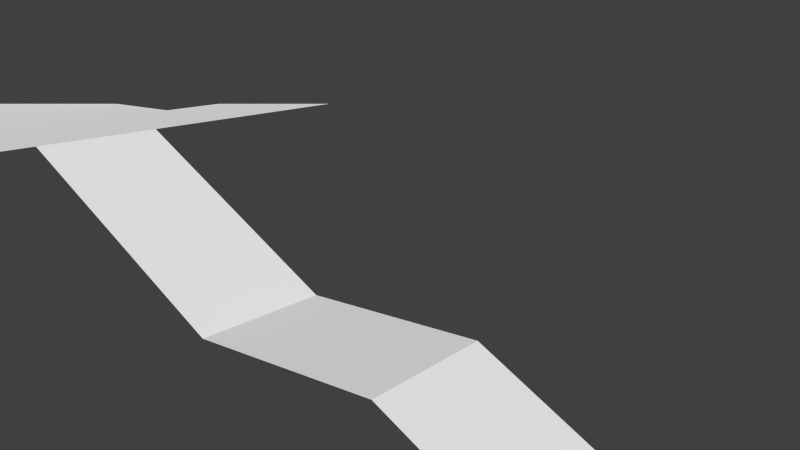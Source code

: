 # Source: map.blend  (saved by Blender 2.70.0; exported with 4.5.12 LTS)
import bpy
from mathutils import Matrix  # noqa: F401  (used for matrix-valued properties, if any)

bpy.ops.wm.read_factory_settings(use_empty=True)
scene = bpy.context.scene
scene.name = 'Scene'

# ---- collections
col_collection_1 = bpy.data.collections.new('Collection 1'); scene.collection.children.link(col_collection_1)
col_collection_5 = bpy.data.collections.new('Collection 5'); scene.collection.children.link(col_collection_5)

# ---- world
world_world = bpy.data.worlds.new('World'); scene.world = world_world
world_world.color = (0.05088, 0.05088, 0.05088)
world_world.use_sun_shadow = False
world_world.sun_shadow_jitter_overblur = 0.0
world_world.cycles.sampling_method = 'MANUAL'
world_world.cycles.sample_map_resolution = 256

# ---- cameras
cam_camera = bpy.data.cameras.new('Camera')
cam_camera.clip_end = 100.0
cam_camera.lens = 35.0
cam_camera.sensor_width = 32.0
cam_camera.sensor_height = 18.0
cam_camera.ortho_scale = 7.314
cam_camera.dof.focus_distance = 0.0
cam_camera.dof.aperture_fstop = 128.0

# ---- meshes
me_walls_001 = bpy.data.meshes.new('walls.001')
me_walls_001.from_pydata([(-1.209, 18.41, -48.63), (-1.209, -79.59, -48.63), (1.961, 18.41, -48.63), (1.961, -79.59, -48.63), (-1.209, 18.41, -28.63), (-1.209, -79.59, -28.63), (1.961, 18.41, -28.63), (1.961, -79.59, -28.63)], [], [(3, 2, 6, 7), (5, 7, 6, 4), (1, 3, 7, 5), (0, 1, 5, 4), (2, 0, 4, 6)])
_uv = me_walls_001.uv_layers.new(name='UVMap')
_uv.uv.foreach_set('vector', [0.0, 1.0, 2.47e-07, 0.0, 0.4316, 0.0, 0.4316, 1.0, 0.8632, 1.0, 0.4316, 1.0, 0.4316, 0.0, 0.8632, 0.0, -2.47e-07, 2.0, 0.0, 1.0, 0.4316, 1.0, 0.4316, 2.0, 4.939e-07, -1.0, 7.409e-07, -2.0, 0.4316, -2.0, 0.4316, -1.0, 2.47e-07, 0.0, 4.939e-07, -1.0, 0.4316, -1.0, 0.4316, 0.0])
me_walls_001.use_remesh_preserve_volume = False
me_walls_001.use_remesh_preserve_attributes = False
me_walls_001.use_mirror_vertex_groups = False
me_walls_001.update()
me_ground = bpy.data.meshes.new('ground')
me_ground.from_pydata([(-6.829, 198.1, -0.6251), (-0.3388, 198.1, -0.6251), (-6.829, 308.1, -0.6251), (-0.3388, 308.1, -0.6251), (-6.829, 286.1, -0.6251), (-6.829, 264.1, -0.6251), (-6.829, 242.1, -0.6251), (-6.829, 220.1, -0.6251), (-0.3388, 220.1, -0.6251), (-0.3388, 242.1, -0.6251), (-0.3388, 264.1, -0.6251), (-0.3388, 286.1, -0.6251), (-4.134, 198.1, -0.6251), (-3.002, 198.1, -0.6251), (-3.002, 220.1, -0.6251), (-4.134, 220.1, -0.6251), (-4.134, 178.1, -0.6251), (-3.002, 178.1, -0.6251), (-2.285, -59.92, -48.63), (5.866, -59.92, -48.63), (5.866, 60.08, -48.63), (-2.285, -37.92, -48.63), (5.866, -37.92, -48.63), (0.8845, -59.92, -48.63), (0.8845, 60.08, -48.63), (0.8845, -37.92, -48.63), (-8.285, 168.1, -0.6251), (1.186, 168.1, -0.6251), (-8.285, 178.1, -0.6251), (1.186, 178.1, -0.6251), (1.186, 314.1, -0.6251), (1.752, 314.1, -0.6251), (1.752, 182.1, -0.6251), (3.224, 168.1, -0.6251), (3.903, 168.1, -0.6251), (3.224, 68.08, -48.63), (3.903, 68.08, -48.63), (-3.795, 168.1, -0.6251), (-3.795, 178.1, -0.6251), (-3.342, 168.1, -0.6251), (-3.342, 178.1, -0.6251), (-3.795, 68.08, -40.63), (-3.342, 68.08, -40.63), (3.224, 60.08, -48.63), (3.903, 60.08, -48.63), (-1.908, 68.08, -48.63), (-1.908, 60.08, -48.63), (-3.795, 60.08, -40.63), (-3.342, 60.08, -40.63), (-3.342, 88.0, -28.63), (-3.342, 104.0, -28.63), (-3.342, 132.0, -12.63), (-3.342, 148.0, -12.63), (-3.795, 148.0, -12.63), (-3.795, 132.0, -12.63), (-3.795, 104.0, -28.63), (-3.795, 88.0, -28.63), (-3.795, -37.92, -40.63), (-3.342, -37.92, -40.63), (-3.795, -59.92, -40.63), (-3.342, -59.92, -40.63), (1.752, 168.1, -0.6251), (3.224, 182.1, -0.6251), (3.903, 182.1, -0.6251), (5.866, 182.1, -0.6251), (5.866, 168.1, -0.6251), (3.906, -59.92, -48.63), (-2.285, -79.92, -62.63), (3.906, -79.92, -62.63), (-1.531, -79.92, -62.63), (0.4317, -79.92, -62.63), (1.189, -79.92, -62.63), (3.151, -79.92, -62.63), (-1.531, -59.92, -48.63), (0.4317, -59.92, -48.63), (1.189, -59.92, -48.63), (3.151, -59.92, -48.63), (-1.531, -199.9, -62.63), (0.4317, -199.9, -62.63), (1.189, -199.9, -62.63), (3.151, -199.9, -62.63), (-2.285, -199.9, -62.63), (3.906, -199.9, -62.63), (-1.531, -89.92, -62.63), (-1.531, -161.9, -62.63), (3.151, -89.92, -62.63), (3.151, -161.9, -62.63), (1.189, -89.92, -62.63), (1.189, -161.9, -62.63), (0.4317, -89.92, -62.63), (0.4317, -161.9, -62.63), (-2.285, -89.92, -62.63), (-2.285, -161.9, -62.63), (3.906, -89.92, -62.63), (3.906, -161.9, -62.63), (-0.5472, -161.9, -62.63), (2.17, -161.9, -62.63), (2.17, -89.92, -62.63), (-0.5472, -89.92, -62.63), (1.189, -161.9, -84.63), (1.189, -89.92, -84.63), (0.4317, -161.9, -84.63), (0.4317, -89.92, -84.63), (-2.285, -37.92, -40.63), (-0.5472, -161.9, -84.63), (-0.5472, -89.92, -84.63), (2.17, -161.9, -84.63), (2.17, -89.92, -84.63), (-2.285, 60.08, -40.63), (-2.285, 60.08, -46.54), (5.866, 268.1, -0.6251), (1.752, 268.1, -0.6251), (5.866, 278.1, -0.6251), (1.752, 278.1, -0.6251), (10.02, 268.1, -0.6251), (10.02, 278.1, -0.6251), (10.02, 182.1, -0.6251), (10.02, 168.1, -0.6251), (5.866, 182.1, -25.63), (5.866, 268.1, -25.63), (10.02, 268.1, -25.63), (10.02, 182.1, -25.63)], [], [(13, 1, 8, 14), (4, 11, 3, 2), (0, 12, 15, 7), (12, 13, 14, 15), (6, 9, 10, 5), (13, 12, 16, 17), (25, 22, 20, 24), (23, 66, 19, 22, 25), (18, 23, 25, 21), (34, 33, 35, 36), (39, 27, 29, 17, 40), (37, 39, 40, 38), (49, 56, 41, 42), (36, 35, 43, 44), (43, 35, 45, 46), (42, 41, 47, 48), (108, 109, 48), (39, 37, 53, 52), (52, 53, 54, 51), (51, 54, 55, 50), (50, 55, 56, 49), (48, 47, 57, 58), (58, 57, 59, 60), (58, 60, 18, 21), (62, 33, 34, 63), (32, 61, 33, 62), (63, 34, 65, 64), (29, 27, 61, 32), (72, 68, 66, 76), (67, 69, 73, 18), (69, 70, 74, 73), (70, 71, 75, 74), (71, 72, 76, 75), (92, 81, 77, 84), (90, 95, 84, 77, 78), (88, 90, 78, 79), (86, 96, 88, 79, 80), (94, 86, 80, 82), (67, 91, 83, 69), (70, 69, 83, 98, 89), (71, 70, 89, 87), (99, 101, 90, 88), (72, 71, 87, 97, 85), (101, 104, 95, 90), (68, 72, 85, 93), (83, 84, 104, 105), (99, 88, 96, 106), (84, 95, 104), (85, 97, 107), (91, 92, 84, 83), (85, 86, 94, 93), (87, 89, 102, 100), (100, 102, 101, 99), (89, 98, 105, 102), (102, 105, 104, 101), (85, 107, 106, 86), (87, 100, 107, 97), (100, 99, 106, 107), (86, 106, 96), (58, 21, 103), (83, 105, 98), (90, 88, 87, 89), (48, 58, 103, 108), (109, 46, 45, 42, 48), (26, 37, 38, 16, 28), (111, 110, 112, 113), (32, 62, 63, 64, 110, 111), (112, 110, 114, 115), (64, 65, 117, 116), (30, 29, 32, 111, 113, 31), (110, 64, 118, 119), (116, 114, 120, 121), (118, 121, 120, 119)])
_uv = me_ground.uv_layers.new(name='UVMap')
_uv.uv.foreach_set('vector', [0.1592, 1.148, 0.6875, 1.148, 0.6875, 1.312, 0.1592, 1.312, -0.6, 1.806, 0.6875, 1.806, 0.6875, 1.971, -0.6, 1.971, -0.6, 1.148, -0.06537, 1.148, -0.06537, 1.312, -0.6, 1.312, -0.06537, 1.148, 0.1592, 1.148, 0.1592, 1.312, -0.06537, 1.312, -0.6, 1.477, 0.6875, 1.477, 0.6875, 1.642, -0.6, 1.642, 0.1592, 1.148, -0.06537, 1.148, -0.06537, 0.9978, 0.1592, 0.9978, 0.9302, -0.619, 1.918, -0.619, 1.918, 0.1145, 0.9302, 0.1145, 0.9302, -0.7837, 1.529, -0.7837, 1.918, -0.7837, 1.918, -0.619, 0.9302, -0.619, 0.3014, -0.7837, 0.9302, -0.7837, 0.9302, -0.619, 0.3014, -0.619, 1.529, 0.923, 1.394, 0.923, 1.394, 0.1744, 1.529, 0.1744, 0.09182, 0.923, 0.99, 0.923, 0.99, 0.9978, 0.1592, 0.9978, 0.09182, 0.9978, 0.001994, 0.923, 0.09182, 0.923, 0.09182, 0.9978, 0.001994, 0.9978, 0.09182, 0.3235, 0.001994, 0.3235, 0.001994, 0.1744, 0.09182, 0.1744, 1.529, 0.1744, 1.394, 0.1744, 1.394, 0.1145, 1.529, 0.1145, 1.394, 0.1145, 1.394, 0.1744, 0.3763, 0.1744, 0.3763, 0.1145, 0.09182, 0.1744, 0.001994, 0.1744, 0.001994, 0.1145, 0.09182, 0.1145, 0.04678, 0.5614, 0.04678, 0.518, -0.1585, 0.5614, 0.09182, 0.923, 0.001994, 0.923, 0.001994, 0.7726, 0.09182, 0.7726, 0.09182, 0.7726, 0.001994, 0.7726, 0.001994, 0.6529, 0.09182, 0.6529, 0.09182, 0.6529, 0.001994, 0.6529, 0.001994, 0.4433, 0.09182, 0.4433, 0.09182, 0.4433, 0.001994, 0.4433, 0.001994, 0.3235, 0.09182, 0.3235, 0.09182, 0.1145, 0.001994, 0.1145, 0.001994, -0.619, 0.09182, -0.619, 0.09182, -0.619, 0.001994, -0.619, 0.001994, -0.7837, 0.09182, -0.7837, 0.09182, -0.619, 0.09182, -0.7837, 0.3014, -0.7837, 0.3014, -0.619, 1.394, 1.028, 1.394, 0.923, 1.529, 0.923, 1.529, 1.028, 1.102, 1.028, 1.102, 0.923, 1.394, 0.923, 1.394, 1.028, 1.529, 1.028, 1.529, 0.923, 1.918, 0.923, 1.918, 1.028, 0.99, 0.9978, 0.99, 0.923, 1.102, 0.923, 1.102, 1.028, 1.38, -0.9334, 1.529, -0.9334, 1.529, -0.7837, 1.38, -0.7837, 0.3014, -0.9334, 0.4511, -0.9334, 0.4511, -0.7837, 0.3014, -0.7837, 0.4511, -0.9334, 0.8403, -0.9334, 0.8403, -0.7837, 0.4511, -0.7837, 0.8403, -0.9334, 0.9905, -0.9334, 0.9905, -0.7837, 0.8403, -0.7837, 0.9905, -0.9334, 1.38, -0.9334, 1.38, -0.7837, 0.9905, -0.7837, 0.3014, -1.547, 0.3014, -1.832, 0.4511, -1.832, 0.4511, -1.547, 0.8403, -1.547, 0.6462, -1.547, 0.4511, -1.547, 0.4511, -1.832, 0.8403, -1.832, 0.9905, -1.547, 0.8403, -1.547, 0.8403, -1.832, 0.9905, -1.832, 1.38, -1.547, 1.185, -1.547, 0.9905, -1.547, 0.9905, -1.832, 1.38, -1.832, 1.529, -1.547, 1.38, -1.547, 1.38, -1.832, 1.529, -1.832, 0.3014, -0.9334, 0.3014, -1.008, 0.4511, -1.008, 0.4511, -0.9334, 0.8403, -0.9334, 0.4511, -0.9334, 0.4511, -1.008, 0.6462, -1.008, 0.8403, -1.008, 0.9905, -0.9334, 0.8403, -0.9334, 0.8403, -1.008, 0.9905, -1.008, 0.7218, 0.2387, 0.5747, 0.2387, 0.5747, 0.4, 0.7218, 0.4, 1.38, -0.9334, 0.9905, -0.9334, 0.9905, -1.008, 1.185, -1.008, 1.38, -1.008, 0.5747, 0.2387, 0.3845, 0.2387, 0.3845, 0.4, 0.5747, 0.4, 1.529, -0.9334, 1.38, -0.9334, 1.38, -1.008, 1.529, -1.008, 0.4511, -1.008, 0.4511, -1.547, 0.6462, -1.547, 0.6462, -1.008, 0.7218, 0.2387, 0.7218, 0.4, 0.9124, 0.4, 0.9124, 0.2387, 0.1934, 0.4, 0.3845, 0.4, 0.3845, 0.2387, 1.103, 0.4, 0.9124, 0.4, 0.9124, 0.2387, 0.3014, -1.008, 0.3014, -1.547, 0.4511, -1.547, 0.4511, -1.008, 1.38, -1.008, 1.38, -1.547, 1.529, -1.547, 1.529, -1.008, 0.7218, 0.4, 0.5747, 0.4, 0.5747, 0.2387, 0.7218, 0.2387, 0.9886, -1.006, 0.8386, -1.006, 0.8386, -1.544, 0.9886, -1.544, 0.5747, 0.4, 0.3845, 0.4, 0.3845, 0.2387, 0.5747, 0.2387, 0.8403, -1.008, 0.6462, -1.008, 0.6462, -1.547, 0.8403, -1.547, 1.38, -1.008, 1.185, -1.008, 1.185, -1.547, 1.38, -1.547, 0.7218, 0.4, 0.7218, 0.2387, 0.9124, 0.2387, 0.9124, 0.4, 0.9905, -1.008, 0.9905, -1.547, 1.185, -1.547, 1.185, -1.008, 1.103, 0.4, 0.9124, 0.2387, 0.9124, 0.4, -0.1585, 0.5614, 0.04678, 0.5027, 0.04678, 0.5614, 0.1934, 0.4, 0.3845, 0.2387, 0.3845, 0.4, 0.8403, -1.547, 0.9905, -1.547, 0.9905, -1.008, 0.8403, -1.008, 0.09182, 0.1145, 0.09182, -0.619, 0.3014, -0.619, 0.3014, 0.1145, 0.3014, 0.1145, 0.3763, 0.1145, 0.3763, 0.1744, 0.09182, 0.1744, 0.09182, 0.1145, -0.8888, 0.923, 0.001994, 0.923, 0.001994, 0.9978, -0.06537, 0.9978, -0.8888, 0.9978, 1.102, 1.671, 1.918, 1.671, 1.918, 1.746, 1.102, 1.746, 1.102, 1.028, 1.394, 1.028, 1.529, 1.028, 1.918, 1.028, 1.918, 1.671, 1.102, 1.671, 1.918, 1.746, 1.918, 1.671, 2.742, 1.671, 2.742, 1.746, 1.918, 1.028, 1.918, 0.923, 2.742, 0.923, 2.742, 1.028, 0.99, 2.016, 0.99, 0.9978, 1.102, 1.028, 1.102, 1.671, 1.102, 1.746, 1.102, 2.016, 0.0, 0.0, 0.0, 0.0, 0.0, 0.0, 0.0, 0.0, 0.0, 0.0, 0.0, 0.0, 0.0, 0.0, 0.0, 0.0, 1.918, 1.028, 2.742, 1.028, 2.742, 1.671, 1.918, 1.671])
me_ground.use_remesh_preserve_volume = False
me_ground.use_remesh_preserve_attributes = False
me_ground.use_mirror_vertex_groups = False
me_ground.update()
me_walls = bpy.data.meshes.new('walls')
me_walls.from_pydata([(-4.0, -3.128, -2.5), (4.0, -3.128, -2.5), (-4.0, 4.872, -2.5), (4.0, 4.872, -2.5), (-4.0, 3.272, -2.5), (-4.0, 1.672, -2.5), (-4.0, 0.07228, -2.5), (-4.0, -1.528, -2.5), (4.0, -1.528, -2.5), (4.0, 0.07228, -2.5), (4.0, 1.672, -2.5), (4.0, 3.272, -2.5), (-0.6782, -3.128, -2.5), (0.7171, -3.128, -2.5), (4.0, -1.528, 17.5), (4.0, -3.128, 17.5), (0.7171, -3.128, 17.5), (-4.0, -1.528, 17.5), (-4.0, -3.128, 17.5), (-0.6782, -3.128, 17.5), (-4.0, 1.672, 17.5), (-4.0, 0.07228, 17.5), (4.0, 0.07228, 17.5), (4.0, 1.672, 17.5), (4.0, 4.872, 17.5), (4.0, 3.272, 17.5), (-4.0, 3.272, 17.5), (-4.0, 4.872, 17.5)], [], [(1, 15, 16, 13), (7, 17, 14, 8), (12, 19, 18, 0), (9, 22, 21, 6), (3, 24, 25, 11), (8, 14, 15, 1), (0, 18, 17, 7), (5, 20, 23, 10), (6, 21, 20, 5), (10, 23, 22, 9), (11, 25, 26, 4), (2, 27, 24, 3), (4, 26, 27, 2)])
_uv = me_walls.uv_layers.new(name='UVMap')
_uv.uv.foreach_set('vector', [1.0, 0.0, 1.0, 0.5, 0.9124, 0.5, 0.9124, 0.0, 0.2062, 0.5, 0.2062, 0.0, 0.4124, 0.0, 0.4124, 0.5, 0.9124, 0.0, 0.9124, 0.5, 0.8247, 0.5, 0.8247, 0.0, 1.031, -3.576e-08, 1.031, 0.5, 0.8247, 0.5, 0.8247, -1.788e-08, 0.866, 0.5, 0.866, 1.0, 0.8247, 1.0, 0.8247, 0.5, 0.4124, 0.5, 0.4124, 1.0, 0.3711, 1.0, 0.3711, 0.5, 0.6598, 0.5, 0.6598, 1.0, 0.6186, 1.0, 0.6186, 0.5, 0.6186, 0.0, 0.6186, 0.5, 0.4124, 0.5, 0.4124, 1.788e-08, 0.8247, -1.788e-08, 0.8247, 0.5, 0.6186, 0.5, 0.6186, 0.0, 0.4124, 1.788e-08, 0.4124, 0.5, 0.2062, 0.5, 0.2062, 3.576e-08, 0.8247, 0.0, 0.8247, 0.5, 0.6186, 0.5, 0.6186, 0.0, 1.229e-07, 0.5, 0.0, 0.0, 0.2062, 0.0, 0.2062, 0.5, 0.2062, 0.5, 0.2062, 1.0, 0.1649, 1.0, 0.1649, 0.5])
me_walls.use_remesh_preserve_volume = False
me_walls.use_remesh_preserve_attributes = False
me_walls.use_mirror_vertex_groups = False
me_walls.update()

# ---- objects
ob_teacher_zone = bpy.data.objects.new('teacher zone', me_walls_001)
ob_walkroad = bpy.data.objects.new('walkroad', me_ground)
ob_school = bpy.data.objects.new('school', me_walls)
ob_camera = bpy.data.objects.new('Camera', cam_camera)
ob_collisions = bpy.data.objects.new('collisions', None)

# ---- transforms, parenting, visibility, modifiers, constraints
ob_teacher_zone.parent = ob_collisions
ob_teacher_zone.location = (33.02, -65.2, 0.3126)
ob_teacher_zone.scale = (13.25, 0.5, 0.5)
ob_teacher_zone.lineart.crease_threshold = 0.0
ob_walkroad.parent = ob_collisions
ob_walkroad.location = (47.28, -86.04, 0.3126)
ob_walkroad.scale = (13.25, 0.5, 0.5)
ob_walkroad.lineart.crease_threshold = 0.0
_vg = ob_walkroad.vertex_groups.new(name='Grupo')
ob_school.parent = ob_collisions
ob_school.location = (-0.2089, 34.5, 1.25)
ob_school.scale = (10.75, 6.875, 0.5)
ob_school.lineart.crease_threshold = 0.0
ob_camera.location = (-44.0, -72.0, 12.5)
ob_camera.rotation_euler = (1.309, 0.0, -0.9076)
ob_camera.lock_rotations_4d = False
ob_camera.empty_display_type = 'ARROWS'
ob_camera.color = (0.0, 0.0, 0.0, 0.0)
ob_camera.display_type = 'WIRE'
ob_camera.lineart.crease_threshold = 0.0
ob_collisions.location = (0.0, 0.0, 0.0)
ob_collisions.scale = (2.0, 2.0, 2.0)
ob_collisions.empty_image_offset = (0.0, 0.0)
ob_collisions.show_instancer_for_render = False
ob_collisions.instance_type = 'COLLECTION'
ob_collisions.lineart.crease_threshold = 0.0

# ---- collection membership
col_collection_1.objects.link(ob_teacher_zone)
col_collection_1.objects.link(ob_walkroad)
col_collection_1.objects.link(ob_school)
col_collection_1.objects.link(ob_camera)
col_collection_5.objects.link(ob_collisions)

# ---- scene / render settings (as saved in the file)
scene.camera = ob_camera
scene.frame_start = 1; scene.frame_end = 250; scene.frame_set(1)
scene.render.engine = 'BLENDER_EEVEE_NEXT'
scene.render.fps = 30
scene.render.fps_base = 1.001
scene.render.dither_intensity = 0.0
scene.cycles.use_denoising = False
scene.cycles.samples = 10
scene.cycles.sampling_pattern = 'TABULATED_SOBOL'
scene.cycles.light_sampling_threshold = 0.0
scene.cycles.use_adaptive_sampling = False
scene.cycles.use_light_tree = False
scene.cycles.blur_glossy = 0.0
scene.cycles.volume_bounces = 1
scene.cycles.pixel_filter_type = 'GAUSSIAN'
scene.cycles.sample_clamp_indirect = 0.0
scene.view_settings.view_transform = 'Standard'
bpy.context.view_layer.update()

# ---- added for rendering (the .blend has no usable light): sun
light_auto_sun = bpy.data.lights.new('AutoSun', 'SUN')
light_auto_sun.energy = 3.0
light_auto_sun.angle = 0.0523599
ob_auto_sun = bpy.data.objects.new('AutoSun', light_auto_sun)
scene.collection.objects.link(ob_auto_sun)
ob_auto_sun.rotation_euler = (0.872665, 0.174533, 0.523599)
bpy.context.view_layer.update()
